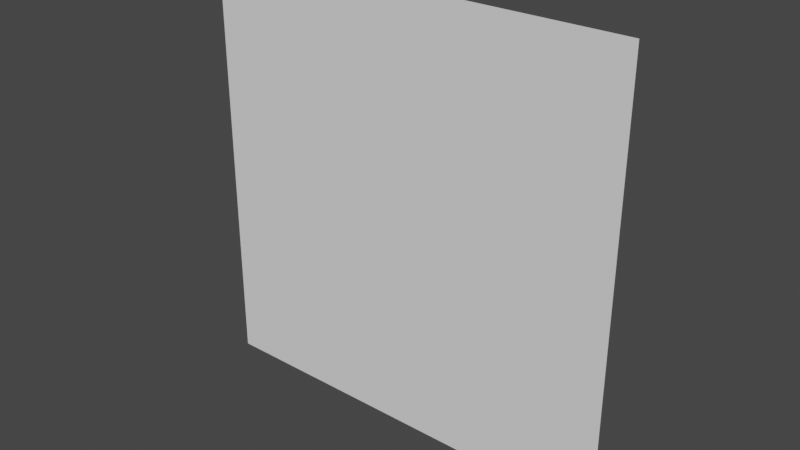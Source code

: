 # Source: Solid_OLD.blend  (saved by Blender 2.90.8; exported with 4.5.12 LTS)
import bpy
from mathutils import Matrix  # noqa: F401  (used for matrix-valued properties, if any)

bpy.ops.wm.read_factory_settings(use_empty=True)
scene = bpy.context.scene
scene.name = 'Scene'

# ---- collections
col_collection = bpy.data.collections.new('Collection'); scene.collection.children.link(col_collection)

# ---- world
world_world = bpy.data.worlds.new('World'); scene.world = world_world
world_world.use_nodes = True; world_world.node_tree.nodes.clear()
_N = world_world.node_tree.nodes; _L = world_world.node_tree.links
n0 = _N.new('ShaderNodeOutputWorld'); n0.name = 'World Output'; n0.location = (300, 300)
n1 = _N.new('ShaderNodeBackground'); n1.name = 'Background'; n1.location = (10, 300)
n1.inputs[0].default_value = (0.05088, 0.05088, 0.05088, 1.0)
_L.new(n1.outputs[0], n0.inputs[0])
n0.is_active_output = True
world_world.color = (0.05088, 0.05088, 0.05088)
world_world.use_sun_shadow = False
world_world.sun_shadow_jitter_overblur = 0.0

# ---- meshes
me_plane = bpy.data.meshes.new('Plane')
me_plane.from_pydata([(-5.0, -5.0, 0.0), (5.0, -5.0, 0.0), (-5.0, 5.0, 0.0), (5.0, 5.0, 0.0)], [], [(0, 1, 3, 2)])
_uv = me_plane.uv_layers.new(name='UVMap')
_uv.uv.foreach_set('vector', [0.0, 0.0, 1.0, 0.0, 1.0, 1.0, 0.0, 1.0])
me_plane.use_remesh_fix_poles = True
me_plane.use_remesh_preserve_attributes = False
me_plane.use_mirror_vertex_groups = False
me_plane.update()

# ---- objects
ob_plane = bpy.data.objects.new('Plane', me_plane)

# ---- transforms, parenting, visibility, modifiers, constraints
ob_plane.location = (0.0, 0.0, 5.001)
ob_plane.rotation_euler = (1.571, 0.0, 0.0)
ob_plane.lineart.crease_threshold = 0.0

# ---- collection membership
col_collection.objects.link(ob_plane)

# ---- scene / render settings (as saved in the file)
scene.frame_start = 1; scene.frame_end = 250; scene.frame_set(1)
scene.render.engine = 'BLENDER_EEVEE_NEXT'
scene.cycles.use_denoising = False
scene.cycles.samples = 128
scene.cycles.sampling_pattern = 'TABULATED_SOBOL'
scene.cycles.use_adaptive_sampling = False
scene.cycles.use_light_tree = False
scene.view_settings.view_transform = 'Filmic'
bpy.context.view_layer.update()

# ---- added for rendering (the .blend has no active camera and no usable light): camera, sun
cam_auto = bpy.data.cameras.new('AutoCamera')
cam_auto.lens = 50.0
cam_auto.sensor_width = 36.0
cam_auto.clip_end = 1000.0
ob_auto_camera = bpy.data.objects.new('AutoCamera', cam_auto)
scene.collection.objects.link(ob_auto_camera)
ob_auto_camera.location = (13.0847, -15.7016, 15.4685)
ob_auto_camera.rotation_euler = (1.09748, -7.21219e-08, 0.694738)
scene.camera = ob_auto_camera
light_auto_sun = bpy.data.lights.new('AutoSun', 'SUN')
light_auto_sun.energy = 3.0
light_auto_sun.angle = 0.0523599
ob_auto_sun = bpy.data.objects.new('AutoSun', light_auto_sun)
scene.collection.objects.link(ob_auto_sun)
ob_auto_sun.rotation_euler = (0.872665, 0.174533, 0.523599)
bpy.context.view_layer.update()
